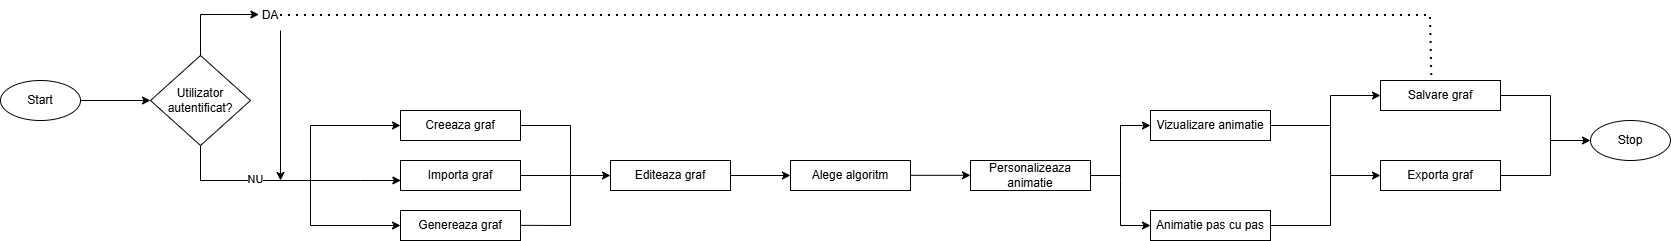

The diagram above was exported from draw.io. Its source (the exported page's mxGraphModel, read from the mxfile embedded in the PNG):
<mxGraphModel dx="1188" dy="648" grid="1" gridSize="10" guides="1" tooltips="1" connect="1" arrows="1" fold="1" page="1" pageScale="1" pageWidth="850" pageHeight="1100" math="0" shadow="0">
  <root>
    <mxCell id="0" />
    <mxCell id="1" parent="0" />
    <mxCell id="Pfon82NVZABm7Eqx-mhg-50" value="Start" style="ellipse;whiteSpace=wrap;html=1;" vertex="1" parent="1">
      <mxGeometry x="50" y="340" width="80" height="40" as="geometry" />
    </mxCell>
    <mxCell id="Pfon82NVZABm7Eqx-mhg-51" value="Utilizator autentificat?" style="rhombus;whiteSpace=wrap;html=1;" vertex="1" parent="1">
      <mxGeometry x="200" y="315" width="100" height="90" as="geometry" />
    </mxCell>
    <mxCell id="Pfon82NVZABm7Eqx-mhg-53" value="" style="endArrow=classic;html=1;rounded=0;exitX=1;exitY=0.5;exitDx=0;exitDy=0;entryX=0;entryY=0.5;entryDx=0;entryDy=0;" edge="1" parent="1" source="Pfon82NVZABm7Eqx-mhg-50" target="Pfon82NVZABm7Eqx-mhg-51">
      <mxGeometry width="50" height="50" relative="1" as="geometry">
        <mxPoint x="360" y="370" as="sourcePoint" />
        <mxPoint x="410" y="320" as="targetPoint" />
      </mxGeometry>
    </mxCell>
    <mxCell id="Pfon82NVZABm7Eqx-mhg-55" value="" style="endArrow=none;html=1;rounded=0;exitX=0.5;exitY=1;exitDx=0;exitDy=0;" edge="1" parent="1" source="Pfon82NVZABm7Eqx-mhg-51">
      <mxGeometry width="50" height="50" relative="1" as="geometry">
        <mxPoint x="360" y="370" as="sourcePoint" />
        <mxPoint x="360" y="440" as="targetPoint" />
        <Array as="points">
          <mxPoint x="250" y="440" />
        </Array>
      </mxGeometry>
    </mxCell>
    <mxCell id="Pfon82NVZABm7Eqx-mhg-95" value="NU" style="edgeLabel;html=1;align=center;verticalAlign=middle;resizable=0;points=[];" vertex="1" connectable="0" parent="Pfon82NVZABm7Eqx-mhg-55">
      <mxGeometry x="0.2276" y="1" relative="1" as="geometry">
        <mxPoint as="offset" />
      </mxGeometry>
    </mxCell>
    <mxCell id="Pfon82NVZABm7Eqx-mhg-59" value="Creeaza graf" style="rounded=0;whiteSpace=wrap;html=1;" vertex="1" parent="1">
      <mxGeometry x="450" y="370" width="120" height="30" as="geometry" />
    </mxCell>
    <mxCell id="Pfon82NVZABm7Eqx-mhg-60" value="Editeaza graf" style="rounded=0;whiteSpace=wrap;html=1;" vertex="1" parent="1">
      <mxGeometry x="660" y="420" width="120" height="30" as="geometry" />
    </mxCell>
    <mxCell id="Pfon82NVZABm7Eqx-mhg-61" value="Importa graf" style="rounded=0;whiteSpace=wrap;html=1;" vertex="1" parent="1">
      <mxGeometry x="450" y="420" width="120" height="30" as="geometry" />
    </mxCell>
    <mxCell id="Pfon82NVZABm7Eqx-mhg-62" value="Genereaza graf" style="rounded=0;whiteSpace=wrap;html=1;" vertex="1" parent="1">
      <mxGeometry x="450" y="470" width="120" height="30" as="geometry" />
    </mxCell>
    <mxCell id="Pfon82NVZABm7Eqx-mhg-66" value="" style="endArrow=classic;html=1;rounded=0;entryX=0;entryY=0.5;entryDx=0;entryDy=0;" edge="1" parent="1" target="Pfon82NVZABm7Eqx-mhg-59">
      <mxGeometry width="50" height="50" relative="1" as="geometry">
        <mxPoint x="360" y="440" as="sourcePoint" />
        <mxPoint x="510" y="420" as="targetPoint" />
        <Array as="points">
          <mxPoint x="360" y="385" />
        </Array>
      </mxGeometry>
    </mxCell>
    <mxCell id="Pfon82NVZABm7Eqx-mhg-67" value="" style="endArrow=classic;html=1;rounded=0;entryX=0;entryY=0.5;entryDx=0;entryDy=0;" edge="1" parent="1" target="Pfon82NVZABm7Eqx-mhg-62">
      <mxGeometry width="50" height="50" relative="1" as="geometry">
        <mxPoint x="360" y="440" as="sourcePoint" />
        <mxPoint x="520" y="420" as="targetPoint" />
        <Array as="points">
          <mxPoint x="360" y="485" />
        </Array>
      </mxGeometry>
    </mxCell>
    <mxCell id="Pfon82NVZABm7Eqx-mhg-68" value="" style="endArrow=classic;html=1;rounded=0;entryX=0.003;entryY=0.666;entryDx=0;entryDy=0;entryPerimeter=0;" edge="1" parent="1" target="Pfon82NVZABm7Eqx-mhg-61">
      <mxGeometry width="50" height="50" relative="1" as="geometry">
        <mxPoint x="360" y="440" as="sourcePoint" />
        <mxPoint x="530" y="495" as="targetPoint" />
        <Array as="points">
          <mxPoint x="410" y="440" />
        </Array>
      </mxGeometry>
    </mxCell>
    <mxCell id="Pfon82NVZABm7Eqx-mhg-71" value="" style="endArrow=none;html=1;rounded=0;exitX=1;exitY=0.5;exitDx=0;exitDy=0;" edge="1" parent="1" source="Pfon82NVZABm7Eqx-mhg-59">
      <mxGeometry width="50" height="50" relative="1" as="geometry">
        <mxPoint x="630" y="410" as="sourcePoint" />
        <mxPoint x="620" y="430" as="targetPoint" />
        <Array as="points">
          <mxPoint x="620" y="385" />
        </Array>
      </mxGeometry>
    </mxCell>
    <mxCell id="Pfon82NVZABm7Eqx-mhg-73" value="" style="endArrow=none;html=1;rounded=0;exitX=1;exitY=0.5;exitDx=0;exitDy=0;" edge="1" parent="1">
      <mxGeometry width="50" height="50" relative="1" as="geometry">
        <mxPoint x="570" y="484.84000000000003" as="sourcePoint" />
        <mxPoint x="620" y="430" as="targetPoint" />
        <Array as="points">
          <mxPoint x="620" y="485" />
        </Array>
      </mxGeometry>
    </mxCell>
    <mxCell id="Pfon82NVZABm7Eqx-mhg-75" value="" style="endArrow=classic;html=1;rounded=0;exitX=1;exitY=0.5;exitDx=0;exitDy=0;entryX=0;entryY=0.5;entryDx=0;entryDy=0;" edge="1" parent="1" source="Pfon82NVZABm7Eqx-mhg-61" target="Pfon82NVZABm7Eqx-mhg-60">
      <mxGeometry width="50" height="50" relative="1" as="geometry">
        <mxPoint x="600" y="460" as="sourcePoint" />
        <mxPoint x="650" y="410" as="targetPoint" />
      </mxGeometry>
    </mxCell>
    <mxCell id="Pfon82NVZABm7Eqx-mhg-76" value="Alege algoritm" style="rounded=0;whiteSpace=wrap;html=1;" vertex="1" parent="1">
      <mxGeometry x="840" y="420" width="120" height="30" as="geometry" />
    </mxCell>
    <mxCell id="Pfon82NVZABm7Eqx-mhg-77" value="Personalizeaza animatie" style="rounded=0;whiteSpace=wrap;html=1;" vertex="1" parent="1">
      <mxGeometry x="1020" y="420" width="120" height="30" as="geometry" />
    </mxCell>
    <mxCell id="Pfon82NVZABm7Eqx-mhg-78" value="Vizualizare animatie" style="rounded=0;whiteSpace=wrap;html=1;" vertex="1" parent="1">
      <mxGeometry x="1200" y="370" width="120" height="30" as="geometry" />
    </mxCell>
    <mxCell id="Pfon82NVZABm7Eqx-mhg-79" value="Animatie pas cu pas" style="rounded=0;whiteSpace=wrap;html=1;" vertex="1" parent="1">
      <mxGeometry x="1200" y="470" width="120" height="30" as="geometry" />
    </mxCell>
    <mxCell id="Pfon82NVZABm7Eqx-mhg-80" value="Exporta graf" style="rounded=0;whiteSpace=wrap;html=1;" vertex="1" parent="1">
      <mxGeometry x="1430" y="420" width="120" height="30" as="geometry" />
    </mxCell>
    <mxCell id="Pfon82NVZABm7Eqx-mhg-81" value="Salvare graf" style="rounded=0;whiteSpace=wrap;html=1;" vertex="1" parent="1">
      <mxGeometry x="1430" y="340" width="120" height="30" as="geometry" />
    </mxCell>
    <mxCell id="Pfon82NVZABm7Eqx-mhg-82" value="Stop" style="ellipse;whiteSpace=wrap;html=1;" vertex="1" parent="1">
      <mxGeometry x="1640" y="380" width="80" height="40" as="geometry" />
    </mxCell>
    <mxCell id="Pfon82NVZABm7Eqx-mhg-83" value="" style="endArrow=classic;html=1;rounded=0;exitX=1;exitY=0.5;exitDx=0;exitDy=0;entryX=0;entryY=0.5;entryDx=0;entryDy=0;" edge="1" parent="1" source="Pfon82NVZABm7Eqx-mhg-60" target="Pfon82NVZABm7Eqx-mhg-76">
      <mxGeometry width="50" height="50" relative="1" as="geometry">
        <mxPoint x="840" y="460" as="sourcePoint" />
        <mxPoint x="890" y="410" as="targetPoint" />
      </mxGeometry>
    </mxCell>
    <mxCell id="Pfon82NVZABm7Eqx-mhg-84" value="" style="endArrow=classic;html=1;rounded=0;exitX=1;exitY=0.5;exitDx=0;exitDy=0;entryX=0;entryY=0.5;entryDx=0;entryDy=0;" edge="1" parent="1">
      <mxGeometry width="50" height="50" relative="1" as="geometry">
        <mxPoint x="960" y="434.8" as="sourcePoint" />
        <mxPoint x="1020" y="434.8" as="targetPoint" />
      </mxGeometry>
    </mxCell>
    <mxCell id="Pfon82NVZABm7Eqx-mhg-85" value="" style="endArrow=classic;html=1;rounded=0;entryX=0;entryY=0.5;entryDx=0;entryDy=0;" edge="1" parent="1" target="Pfon82NVZABm7Eqx-mhg-78">
      <mxGeometry width="50" height="50" relative="1" as="geometry">
        <mxPoint x="1170" y="440" as="sourcePoint" />
        <mxPoint x="1190" y="440" as="targetPoint" />
        <Array as="points">
          <mxPoint x="1170" y="385" />
        </Array>
      </mxGeometry>
    </mxCell>
    <mxCell id="Pfon82NVZABm7Eqx-mhg-86" value="" style="endArrow=classic;html=1;rounded=0;entryX=0;entryY=0.5;entryDx=0;entryDy=0;" edge="1" parent="1" target="Pfon82NVZABm7Eqx-mhg-79">
      <mxGeometry width="50" height="50" relative="1" as="geometry">
        <mxPoint x="1170" y="440" as="sourcePoint" />
        <mxPoint x="1250" y="420" as="targetPoint" />
        <Array as="points">
          <mxPoint x="1170" y="485" />
        </Array>
      </mxGeometry>
    </mxCell>
    <mxCell id="Pfon82NVZABm7Eqx-mhg-87" value="" style="endArrow=none;html=1;rounded=0;exitX=1;exitY=0.5;exitDx=0;exitDy=0;" edge="1" parent="1" source="Pfon82NVZABm7Eqx-mhg-77">
      <mxGeometry width="50" height="50" relative="1" as="geometry">
        <mxPoint x="1140" y="490" as="sourcePoint" />
        <mxPoint x="1170" y="435" as="targetPoint" />
      </mxGeometry>
    </mxCell>
    <mxCell id="Pfon82NVZABm7Eqx-mhg-88" value="" style="endArrow=classic;html=1;rounded=0;exitX=1;exitY=0.5;exitDx=0;exitDy=0;entryX=0;entryY=0.5;entryDx=0;entryDy=0;" edge="1" parent="1" source="Pfon82NVZABm7Eqx-mhg-79" target="Pfon82NVZABm7Eqx-mhg-81">
      <mxGeometry width="50" height="50" relative="1" as="geometry">
        <mxPoint x="1280" y="460" as="sourcePoint" />
        <mxPoint x="1330" y="410" as="targetPoint" />
        <Array as="points">
          <mxPoint x="1380" y="485" />
          <mxPoint x="1380" y="355" />
        </Array>
      </mxGeometry>
    </mxCell>
    <mxCell id="Pfon82NVZABm7Eqx-mhg-89" value="" style="endArrow=classic;html=1;rounded=0;entryX=0;entryY=0.5;entryDx=0;entryDy=0;" edge="1" parent="1" target="Pfon82NVZABm7Eqx-mhg-80">
      <mxGeometry width="50" height="50" relative="1" as="geometry">
        <mxPoint x="1380" y="435" as="sourcePoint" />
        <mxPoint x="1330" y="410" as="targetPoint" />
      </mxGeometry>
    </mxCell>
    <mxCell id="Pfon82NVZABm7Eqx-mhg-90" value="" style="endArrow=none;html=1;rounded=0;exitX=1;exitY=0.5;exitDx=0;exitDy=0;" edge="1" parent="1" source="Pfon82NVZABm7Eqx-mhg-78">
      <mxGeometry width="50" height="50" relative="1" as="geometry">
        <mxPoint x="1330" y="470" as="sourcePoint" />
        <mxPoint x="1380" y="385" as="targetPoint" />
      </mxGeometry>
    </mxCell>
    <mxCell id="Pfon82NVZABm7Eqx-mhg-91" value="" style="endArrow=classic;html=1;rounded=0;exitX=0.5;exitY=0;exitDx=0;exitDy=0;entryX=-0.078;entryY=0.467;entryDx=0;entryDy=0;entryPerimeter=0;" edge="1" parent="1" source="Pfon82NVZABm7Eqx-mhg-51" target="Pfon82NVZABm7Eqx-mhg-94">
      <mxGeometry width="50" height="50" relative="1" as="geometry">
        <mxPoint x="340" y="410" as="sourcePoint" />
        <mxPoint x="310" y="270" as="targetPoint" />
        <Array as="points">
          <mxPoint x="250" y="274" />
        </Array>
      </mxGeometry>
    </mxCell>
    <mxCell id="Pfon82NVZABm7Eqx-mhg-94" value="DA" style="text;html=1;whiteSpace=wrap;strokeColor=none;fillColor=none;align=center;verticalAlign=middle;rounded=0;" vertex="1" parent="1">
      <mxGeometry x="310" y="260" width="20" height="30" as="geometry" />
    </mxCell>
    <mxCell id="Pfon82NVZABm7Eqx-mhg-97" value="" style="endArrow=classic;html=1;rounded=0;exitX=1;exitY=1;exitDx=0;exitDy=0;" edge="1" parent="1" source="Pfon82NVZABm7Eqx-mhg-94">
      <mxGeometry width="50" height="50" relative="1" as="geometry">
        <mxPoint x="390" y="400" as="sourcePoint" />
        <mxPoint x="330" y="440" as="targetPoint" />
      </mxGeometry>
    </mxCell>
    <mxCell id="Pfon82NVZABm7Eqx-mhg-98" value="" style="endArrow=none;dashed=1;html=1;dashPattern=1 3;strokeWidth=2;rounded=0;exitX=1;exitY=0.5;exitDx=0;exitDy=0;entryX=0.428;entryY=-0.037;entryDx=0;entryDy=0;entryPerimeter=0;" edge="1" parent="1" source="Pfon82NVZABm7Eqx-mhg-94" target="Pfon82NVZABm7Eqx-mhg-81">
      <mxGeometry width="50" height="50" relative="1" as="geometry">
        <mxPoint x="540" y="360" as="sourcePoint" />
        <mxPoint x="1480" y="280" as="targetPoint" />
        <Array as="points">
          <mxPoint x="1480" y="275" />
        </Array>
      </mxGeometry>
    </mxCell>
    <mxCell id="Pfon82NVZABm7Eqx-mhg-99" value="" style="endArrow=classic;html=1;rounded=0;exitX=1;exitY=0.5;exitDx=0;exitDy=0;entryX=0;entryY=0.5;entryDx=0;entryDy=0;" edge="1" parent="1" source="Pfon82NVZABm7Eqx-mhg-80" target="Pfon82NVZABm7Eqx-mhg-82">
      <mxGeometry width="50" height="50" relative="1" as="geometry">
        <mxPoint x="1530" y="410" as="sourcePoint" />
        <mxPoint x="1580" y="360" as="targetPoint" />
        <Array as="points">
          <mxPoint x="1600" y="435" />
          <mxPoint x="1600" y="400" />
        </Array>
      </mxGeometry>
    </mxCell>
    <mxCell id="Pfon82NVZABm7Eqx-mhg-100" value="" style="endArrow=none;html=1;rounded=0;exitX=1;exitY=0.5;exitDx=0;exitDy=0;" edge="1" parent="1" source="Pfon82NVZABm7Eqx-mhg-81">
      <mxGeometry width="50" height="50" relative="1" as="geometry">
        <mxPoint x="1530" y="410" as="sourcePoint" />
        <mxPoint x="1600" y="400" as="targetPoint" />
        <Array as="points">
          <mxPoint x="1600" y="355" />
        </Array>
      </mxGeometry>
    </mxCell>
  </root>
</mxGraphModel>